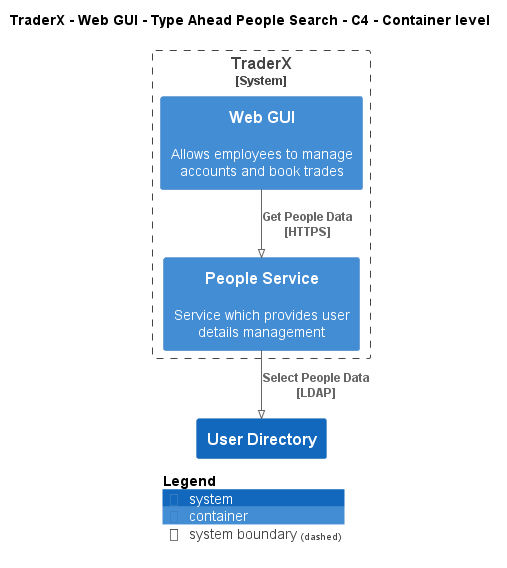

The diagram above was rendered by PlantUML. Its source (embedded in the PNG):
@startuml
!pragma layout smetana
!include ..\..\..\..\..\..\.c4s\C4_Container.puml

AddElementTag("state:new", $bgColor=green, $fontColor=#ffffff, $borderColor=green, $shadowing="False")
AddElementTag("state:changed", $bgColor=orange, $fontColor=#ffffff, $borderColor=orange, $shadowing="False")
AddElementTag("state:removed", $bgColor=red, $fontColor=#ffffff, $borderColor=red, $shadowing="False")

AddRelTag("state:new", $textColor=green, $lineColor=green)
AddRelTag("state:changed", $textColor=orange, $lineColor=orange)
AddRelTag("state:removed", $textColor=red, $lineColor=red)

SHOW_PERSON_PORTRAIT()
LAYOUT_TOP_DOWN()

skinparam linetype polyline

title TraderX - Web GUI - Type Ahead People Search - C4 - Container level


System_Boundary(TraderX.SoftwareSystems.TraderX, "TraderX") {
    Container(TraderX.SoftwareSystems.TraderX.Containers.WebGUI, "Web GUI", "", "Allows employees to manage accounts and book trades")
    Container(TraderX.SoftwareSystems.TraderX.Containers.PeopleService, "People Service", "", "Service which provides user details management")
}
System(TraderX.SoftwareSystems.UserDirectory, "User Directory", "")

Rel(TraderX.SoftwareSystems.TraderX.Containers.WebGUI, TraderX.SoftwareSystems.TraderX.Containers.PeopleService, "Get People Data\n[HTTPS]", $tags='protocol:https')
Rel(TraderX.SoftwareSystems.TraderX.Containers.PeopleService, TraderX.SoftwareSystems.UserDirectory, "Select People Data\n[LDAP]", $tags='protocol:ldap')


SHOW_LEGEND()
@enduml